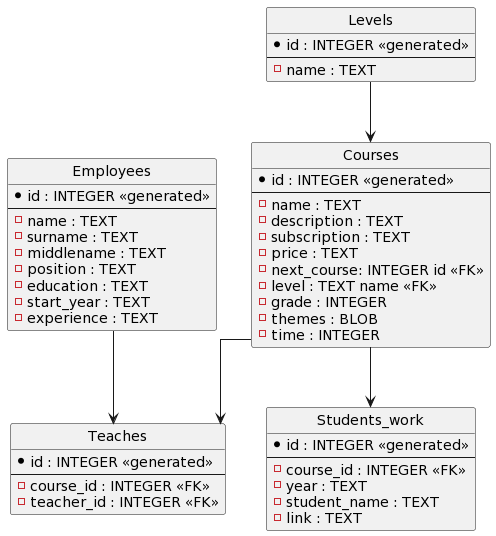

The diagram above was rendered by PlantUML. Its source (embedded in the PNG):
@startuml
' hide the spot
hide circle

' avoid problems with angled crows feet
skinparam linetype ortho

entity "Courses" as Courses {
  *id : INTEGER <<generated>>
  --
  - name : TEXT
  - description : TEXT
  - subscription : TEXT
  - price : TEXT  
  - next_course: INTEGER id <<FK>>
  - level : TEXT name <<FK>>
  - grade : INTEGER
  - themes : BLOB
  - time : INTEGER
}

entity "Levels" as Levels {
  *id : INTEGER <<generated>>
  --
  - name : TEXT
}

Levels --> Courses

entity "Students_work" as Students_work {
  *id : INTEGER <<generated>>
  --
  - course_id : INTEGER <<FK>>
  - year : TEXT
  - student_name : TEXT
  - link : TEXT
}

Courses --> Students_work

entity "Employees" as Employees {
  *id : INTEGER <<generated>>
  --
  - name : TEXT
  - surname : TEXT
  - middlename : TEXT
  - position : TEXT
  - education : TEXT
  - start_year : TEXT
  - experience : TEXT
}

entity "Teaches" as Teaches {
  *id : INTEGER <<generated>>
  --
  - course_id : INTEGER <<FK>>
  - teacher_id : INTEGER <<FK>>
}

Courses --> Teaches
Employees --> Teaches
@enduml